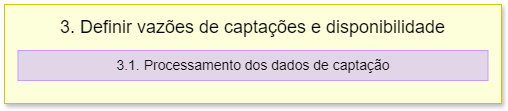

The diagram above was exported from draw.io. Its source (the exported page's mxGraphModel, read from the mxfile embedded in the PNG):
<mxGraphModel dx="1512" dy="1579" grid="0" gridSize="10" guides="1" tooltips="1" connect="1" arrows="1" fold="1" page="0" pageScale="1" pageWidth="827" pageHeight="1169" math="0" shadow="0">
  <root>
    <mxCell id="0" />
    <mxCell id="1" parent="0" />
    <mxCell id="v12nRdUwQgvq5R--rEFF-5" value="" style="rounded=0;whiteSpace=wrap;html=1;shadow=1;fillColor=#FDFFDB;strokeColor=#CCCC00;" vertex="1" parent="1">
      <mxGeometry x="-672" y="-676" width="497" height="99" as="geometry" />
    </mxCell>
    <mxCell id="v12nRdUwQgvq5R--rEFF-6" value="&lt;font style=&quot;font-size: 18px;&quot;&gt;3. Definir vazões de captações e disponibilidade&lt;/font&gt;" style="text;html=1;align=center;verticalAlign=middle;whiteSpace=wrap;rounded=0;" vertex="1" parent="1">
      <mxGeometry x="-671" y="-668" width="495" height="30" as="geometry" />
    </mxCell>
    <mxCell id="v12nRdUwQgvq5R--rEFF-8" value="&lt;font style=&quot;font-size: 14px;&quot;&gt;3.1. Processamento dos dados de captação&lt;/font&gt;" style="text;html=1;align=center;verticalAlign=middle;whiteSpace=wrap;rounded=0;strokeColor=#CC99FF;fillColor=#E1D5E7;" vertex="1" parent="1">
      <mxGeometry x="-658.5" y="-630" width="470" height="30" as="geometry" />
    </mxCell>
  </root>
</mxGraphModel>